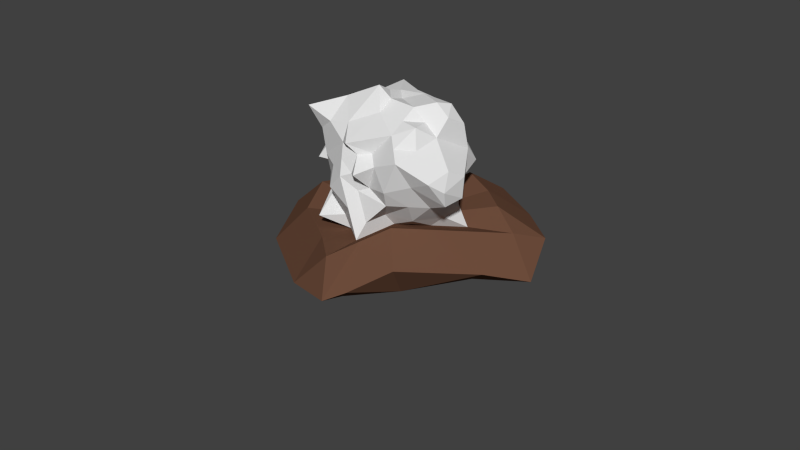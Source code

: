 # Source: MINERAL.blend  (saved by Blender 2.76.0; exported with 4.5.12 LTS)
import bpy
from mathutils import Matrix  # noqa: F401  (used for matrix-valued properties, if any)

bpy.ops.wm.read_factory_settings(use_empty=True)
scene = bpy.context.scene
scene.name = 'Scene'

# ---- collections
col_collection_1 = bpy.data.collections.new('Collection 1'); scene.collection.children.link(col_collection_1)

# ---- materials (node trees are filled in below, after node groups)
mat_cristal = bpy.data.materials.new('CRISTAL')
mat_cristal.alpha_threshold = 0.0
mat_cristal.use_transparent_shadow = False
mat_cristal.roughness = 0.5
mat_dirt = bpy.data.materials.new('DIRT')
mat_dirt.alpha_threshold = 0.0
mat_dirt.use_transparent_shadow = False
mat_dirt.diffuse_color = (0.1523, 0.07267, 0.04405, 1.0)
mat_dirt.roughness = 0.5
mat_dirt.specular_intensity = 0.0

# ---- material node trees

# ---- world
world_world = bpy.data.worlds.new('World'); scene.world = world_world
world_world.color = (0.05088, 0.05088, 0.05088)
world_world.use_sun_shadow = False
world_world.sun_shadow_jitter_overblur = 0.0
world_world.cycles.sampling_method = 'MANUAL'
world_world.cycles.sample_map_resolution = 256

# ---- meshes
me_icosphere = bpy.data.meshes.new('Icosphere')
me_icosphere.from_pydata([(0.6684, 0.9966, -2.197), (1.958, 0.132, -1.586), (0.5762, -0.22, -1.881), (-0.4977, 0.4856, -1.987), (0.2819, 1.647, -1.319), (1.432, 1.497, -1.382), (0.9875, -0.2704, -0.8334), (-0.0307, -0.02093, -0.9147), (-0.1389, 1.16, -0.7098), (0.8025, 1.349, -0.3465), (2.058, 0.5991, -0.1299), (0.5408, 0.466, -2.228), (1.272, 0.898, -2.146), (1.114, 0.06051, -1.741), (1.62, 0.8619, -1.556), (1.201, 1.232, -1.698), (0.1294, 0.9203, -2.148), (0.1528, 0.185, -2.318), (0.3743, 1.428, -2.163), (-0.133, 1.289, -1.727), (0.8942, 1.733, -1.195), (1.766, 0.5466, -0.9946), (1.636, 1.098, -1.087), (0.8029, -0.2779, -1.585), (1.356, -0.07789, -1.189), (-0.3816, 0.3453, -1.509), (0.02977, -0.109, -1.589), (-0.07465, 1.566, -0.8908), (-0.2784, 0.8944, -1.137), (1.18, 1.462, -0.7255), (0.5812, 1.609, -0.7733), (1.56, 0.09815, -0.3995), (0.09556, -0.6274, -1.07), (-0.7143, 0.7971, -0.6787), (0.2245, 1.612, -0.2708), (1.284, 1.092, 0.002528), (0.8574, -0.2755, -0.2258), (1.263, 0.3964, 0.2427), (0.7635, 0.899, 0.2196), (0.6046, 0.7313, -2.212), (1.6, 0.5794, -1.803), (0.7918, 0.05029, -1.84), (1.772, 0.5761, -1.473), (1.317, 1.364, -1.54), (0.3989, 0.9584, -2.172), (-0.3135, 0.353, -2.154), (0.4814, 1.251, -2.271), (0.2149, 1.417, -1.409), (1.185, 1.549, -1.33), (1.853, 0.4165, -1.267), (1.8, 0.8512, -0.7438), (0.6901, -0.1564, -1.679), (1.172, -0.1742, -1.011), (-0.5807, 0.4331, -1.75), (0.08473, -0.08458, -1.154), (0.1588, 1.575, -1.088), (-0.2117, 0.9372, -0.8754), (1.306, 1.48, -1.054), (0.6919, 1.479, -0.5599), (1.165, -0.103, -0.7104), (0.03243, -0.3242, -0.9923), (-0.4296, 0.8886, -0.6463), (0.5135, 1.481, -0.3087), (1.733, 0.865, -0.1051), (0.8112, -0.7221, -0.8767), (0.9953, 0.3622, 0.2549), (-0.201, 1.012, -0.4234), (0.6742, 1.107, -0.1574), (0.6442, 0.1959, -1.902), (1.049, 0.9149, -2.034), (1.527, 0.1734, -1.64), (1.518, 1.181, -1.394), (1.02, 1.095, -1.85), (-0.3252, 0.7206, -2.069), (0.4502, 0.05541, -1.947), (0.4286, 1.525, -1.718), (-0.4564, 0.905, -1.859), (0.6655, 1.593, -1.282), (1.865, 0.5755, -0.6975), (1.534, 1.297, -1.235), (0.9097, -0.4008, -1.248), (1.648, 0.1042, -1.364), (-0.2471, 0.1349, -1.137), (0.3887, -0.0916, -1.583), (-0.1098, 1.273, -0.7523), (-0.6143, 0.7273, -1.661), (0.9911, 1.406, -0.536), (0.4868, 1.597, -1.029), (1.871, 0.3681, -0.3061), (0.5415, -0.4489, -0.9516), (-0.3725, 0.3881, -0.7967), (0.03974, 1.296, -0.4423), (0.9346, 1.204, -0.2659), (1.722, 0.5172, 0.01505), (1.013, 0.6477, 0.2312), (1.259, 0.8733, 0.1614), (1.004, 1.033, 0.2097), (0.263, 0.7117, -0.08544), (0.3852, 1.239, -0.1195), (0.1023, 1.085, -0.2367), (0.3676, -0.4683, -0.7418), (1.06, 0.06042, 0.008452), (1.209, -0.08869, -0.3127), (1.428, 0.1056, -0.1209), (1.488, 1.219, -0.5695), (1.408, 1.28, -0.9063), (1.123, 1.26, -0.4554), (0.4028, 1.61, -0.5221), (0.2404, 1.7, -0.7981), (0.07491, 1.589, -0.5808), (-0.4964, 0.8457, -0.9078), (-0.4152, 0.6394, -1.421), (-0.4628, 0.5516, -0.9962), (0.1479, -0.3878, -1.232), (0.5015, -0.213, -1.489), (0.4492, -0.4526, -1.328), (1.349, -0.006714, -0.8879), (1.561, 0.2344, -1.092), (1.571, -0.08639, -0.779), (0.8809, 1.607, -0.7078), (1.059, 1.532, -1.002), (0.7599, 1.605, -1.025), (-0.1765, 1.23, -1.014), (-0.01862, 1.408, -1.211), (-0.2909, 1.111, -1.53), (-0.1759, 0.1181, -1.549), (-0.1146, 0.2244, -1.937), (0.09757, -0.085, -1.869), (1.079, -0.1779, -1.387), (0.9587, -0.1087, -1.663), (1.235, -0.008692, -1.465), (1.937, 0.7564, -0.9306), (1.685, 0.7062, -1.201), (1.62, 0.9819, -1.247), (1.07, 1.416, -1.488), (0.8329, 1.349, -1.925), (0.7017, 1.534, -1.714), (0.08077, 1.397, -2.036), (0.212, 1.213, -2.247), (-0.001778, 1.105, -1.937), (0.1411, 0.5526, -2.233), (0.36, 0.7434, -2.346), (0.3468, 0.3255, -2.273), (1.403, 1.049, -1.553), (1.432, 0.8692, -1.736), (1.23, 1.052, -1.882), (1.004, 0.01823, -1.911), (0.9853, 0.6497, -2.049), (1.263, 0.2985, -1.833), (-0.07135, -0.7034, -1.447), (-0.1745, -0.2079, -1.32), (-0.7331, 0.4606, -1.127), (-1.292, 1.129, -0.9342), (1.531, 0.8848, 0.5527), (1.123, 1.296, 0.5338), (0.4764, -0.939, -1.037), (0.03181, -1.199, -1.573), (-0.8265, 1.278, -0.8812), (0.3054, 0.9895, 0.03533), (1.277, -0.6239, -0.1941), (1.608, -0.07492, 0.1888), (1.502, 0.4182, 0.5915), (-0.5208, -1.324, -1.481), (1.408, -1.21, 0.3109), (1.882, -0.4246, 0.8586), (1.188, 1.536, 1.352), (0.01822, 1.098, 0.6391), (0.04284, 1.599, -0.2119), (-0.4528, 1.481, -0.517), (-0.371, -1.637, -1.431), (0.2629, -1.661, -0.8953), (1.73, 0.2808, 1.435), (1.772, 0.9484, 1.379), (-0.3574, 1.971, 0.2854), (-1.067, 1.801, -0.1511), (-1.467, 0.3415, -1.024), (-0.6684, -0.6148, -1.3), (-1.601, 1.512, -0.6721), (-1.967, 0.8288, -0.8323), (1.105, 0.2009, 1.463), (-0.7747, -0.5684, -0.6091), (1.203, -0.6125, 1.226), (0.1818, -0.1802, 0.6103), (-0.2323, -0.4826, 0.1965), (-0.02361, 0.4305, 0.6946), (-0.6431, 0.739, 0.3651), (1.147, 0.8684, 1.408), (-0.4377, 0.1282, 0.2808), (-1.455, 1.018, -0.1914), (-1.249, 0.4076, -0.2757), (0.3334, -0.8857, 0.03412), (-0.3027, -1.258, -0.7329)], [], [(0, 69, 39), (1, 40, 42), (0, 39, 44), (0, 44, 46), (0, 46, 72), (1, 42, 49), (2, 41, 51), (3, 45, 53), (4, 47, 55), (5, 48, 57), (1, 49, 81), (2, 51, 83), (3, 53, 85), (4, 55, 87), (5, 57, 79), (6, 59, 64), (8, 61, 66), (9, 62, 67), (10, 63, 93), (37, 94, 65), (37, 95, 94), (35, 92, 96), (38, 98, 97), (34, 91, 99), (32, 89, 100), (36, 102, 101), (31, 88, 103), (22, 104, 50), (22, 105, 104), (29, 86, 106), (30, 107, 58), (30, 108, 107), (27, 84, 109), (28, 110, 56), (28, 111, 110), (25, 82, 112), (26, 113, 54), (26, 114, 113), (23, 80, 115), (24, 116, 52), (24, 117, 116), (21, 78, 118), (29, 119, 86), (29, 120, 119), (20, 77, 121), (27, 122, 84), (27, 123, 122), (19, 76, 124), (25, 125, 82), (25, 126, 125), (17, 74, 127), (23, 128, 80), (23, 129, 128), (13, 70, 130), (21, 131, 78), (21, 132, 131), (14, 71, 133), (15, 134, 43), (15, 135, 134), (18, 75, 136), (18, 137, 75), (18, 138, 137), (16, 73, 139), (16, 140, 73), (16, 141, 140), (11, 68, 142), (14, 143, 71), (14, 144, 143), (12, 69, 145), (11, 146, 68), (11, 147, 146), (12, 40, 148), (148, 70, 13), (148, 40, 70), (40, 1, 70), (146, 148, 13), (146, 147, 148), (147, 12, 148), (68, 41, 2), (68, 146, 41), (146, 13, 41), (145, 72, 15), (145, 69, 72), (69, 0, 72), (143, 145, 15), (143, 144, 145), (144, 12, 145), (71, 43, 5), (71, 143, 43), (143, 15, 43), (142, 74, 17), (142, 68, 74), (68, 2, 74), (140, 142, 17), (140, 141, 142), (141, 11, 142), (73, 45, 3), (73, 140, 45), (140, 17, 45), (139, 76, 19), (139, 73, 76), (73, 3, 76), (137, 139, 19), (137, 138, 139), (138, 16, 139), (75, 47, 4), (75, 137, 47), (137, 19, 47), (136, 77, 20), (136, 75, 77), (75, 4, 77), (134, 136, 20), (134, 135, 136), (135, 18, 136), (43, 48, 5), (43, 134, 48), (134, 20, 48), (133, 79, 22), (133, 71, 79), (71, 5, 79), (131, 133, 22), (131, 132, 133), (132, 14, 133), (78, 50, 10), (78, 131, 50), (131, 22, 50), (130, 81, 24), (130, 70, 81), (70, 1, 81), (128, 130, 24), (128, 129, 130), (129, 13, 130), (80, 52, 6), (80, 128, 52), (128, 24, 52), (127, 83, 26), (127, 74, 83), (74, 2, 83), (125, 127, 26), (125, 126, 127), (126, 17, 127), (82, 54, 7), (82, 125, 54), (125, 26, 54), (124, 85, 28), (124, 76, 85), (76, 3, 85), (122, 124, 28), (122, 123, 124), (123, 19, 124), (84, 56, 8), (84, 122, 56), (122, 28, 56), (121, 87, 30), (121, 77, 87), (77, 4, 87), (119, 121, 30), (119, 120, 121), (120, 20, 121), (86, 58, 9), (86, 119, 58), (119, 30, 58), (118, 88, 31), (118, 78, 88), (78, 10, 88), (116, 118, 31), (116, 117, 118), (117, 21, 118), (52, 59, 6), (52, 116, 59), (116, 31, 59), (115, 89, 32), (115, 80, 89), (80, 6, 89), (113, 115, 32), (113, 114, 115), (114, 23, 115), (54, 60, 7), (54, 113, 60), (113, 32, 60), (112, 90, 33), (112, 82, 90), (82, 7, 90), (110, 112, 33), (110, 111, 112), (111, 25, 112), (56, 61, 8), (56, 110, 61), (110, 33, 61), (109, 91, 34), (109, 84, 91), (84, 8, 91), (107, 109, 34), (107, 108, 109), (108, 27, 109), (58, 62, 9), (58, 107, 62), (107, 34, 62), (106, 92, 35), (106, 86, 92), (86, 9, 92), (104, 106, 35), (104, 105, 106), (105, 29, 106), (50, 63, 10), (50, 104, 63), (104, 35, 63), (103, 93, 37), (103, 88, 93), (88, 10, 93), (101, 103, 37), (101, 102, 103), (102, 31, 103), (101, 37, 65), (100, 64, 36), (100, 89, 64), (89, 6, 64), (99, 91, 66), (91, 8, 66), (97, 98, 99), (98, 34, 99), (96, 67, 38), (96, 92, 67), (92, 9, 67), (94, 96, 38), (94, 95, 96), (95, 35, 96), (93, 95, 37), (93, 63, 95), (63, 35, 95), (67, 98, 38), (67, 62, 98), (62, 34, 98), (64, 102, 36), (64, 59, 102), (59, 31, 102), (79, 105, 22), (79, 57, 105), (57, 29, 105), (87, 108, 30), (87, 55, 108), (55, 27, 108), (85, 111, 28), (85, 53, 111), (53, 25, 111), (83, 114, 26), (83, 51, 114), (51, 23, 114), (81, 117, 24), (81, 49, 117), (49, 21, 117), (57, 120, 29), (57, 48, 120), (48, 20, 120), (55, 123, 27), (55, 47, 123), (47, 19, 123), (53, 126, 25), (53, 45, 126), (45, 17, 126), (51, 129, 23), (51, 41, 129), (41, 13, 129), (49, 132, 21), (49, 42, 132), (42, 14, 132), (72, 135, 15), (72, 46, 135), (46, 18, 135), (46, 138, 18), (46, 44, 138), (44, 16, 138), (44, 141, 16), (44, 39, 141), (39, 11, 141), (42, 144, 14), (42, 40, 144), (40, 12, 144), (39, 147, 11), (39, 69, 147), (69, 12, 147), (32, 100, 155, 156), (97, 99, 167, 158), (7, 60, 149, 150), (66, 61, 157, 168), (33, 90, 151, 152), (36, 101, 160, 159), (65, 94, 153, 161), (100, 36, 159, 155), (61, 33, 152, 157), (99, 66, 168, 167), (60, 32, 156, 149), (90, 7, 150, 151), (94, 38, 154, 153), (38, 97, 158, 154), (101, 65, 161, 160), (153, 154, 165, 172), (149, 156, 169, 162), (152, 151, 175, 178), (159, 160, 164, 163), (150, 149, 162, 176), (155, 159, 163, 170), (160, 161, 171, 164), (154, 158, 166, 165), (158, 167, 173, 166), (168, 157, 177, 174), (156, 155, 170, 169), (161, 153, 172, 171), (167, 168, 174, 173), (151, 150, 176, 175), (157, 152, 178, 177), (176, 162, 180), (165, 166, 186), (185, 187, 184), (185, 188, 187), (178, 175, 189), (183, 190, 182), (183, 191, 190), (163, 164, 181), (181, 171, 179), (181, 164, 171), (190, 170, 163), (190, 191, 170), (191, 169, 170), (182, 181, 179), (182, 190, 181), (190, 163, 181), (189, 180, 183), (189, 175, 180), (175, 176, 180), (187, 189, 183), (187, 188, 189), (188, 178, 189), (184, 182, 179), (184, 187, 182), (187, 183, 182), (173, 174, 185), (166, 173, 185), (186, 184, 179), (186, 166, 184), (166, 185, 184), (171, 186, 179), (171, 172, 186), (172, 165, 186), (174, 188, 185), (174, 177, 188), (177, 178, 188), (180, 191, 183), (180, 162, 191), (162, 169, 191)])
me_icosphere.polygons.foreach_set('material_index', [0, 0, 0, 0, 0, 0, 0, 0, 0, 0, 0, 0, 0, 0, 0, 0, 0, 0, 0, 0, 0, 0, 0, 0, 0, 0, 0, 0, 0, 0, 0, 0, 0, 0, 0, 0, 0, 0, 0, 0, 0, 0, 0, 0, 0, 0, 0, 0, 0, 0, 0, 0, 0, 0, 0, 0, 0, 0, 0, 0, 0, 0, 0, 0, 0, 0, 0, 0, 0, 0, 0, 0, 0, 0, 0, 0, 0, 0, 0, 0, 0, 0, 0, 0, 0, 0, 0, 0, 0, 0, 0, 0, 0, 0, 0, 0, 0, 0, 0, 0, 0, 0, 0, 0, 0, 0, 0, 0, 0, 0, 0, 0, 0, 0, 0, 0, 0, 0, 0, 0, 0, 0, 0, 0, 0, 0, 0, 0, 0, 0, 0, 0, 0, 0, 0, 0, 0, 0, 0, 0, 0, 0, 0, 0, 0, 0, 0, 0, 0, 0, 0, 0, 0, 0, 0, 0, 0, 0, 0, 0, 0, 0, 0, 0, 0, 0, 0, 0, 0, 0, 0, 0, 0, 0, 0, 0, 0, 0, 0, 0, 0, 0, 0, 0, 0, 0, 0, 0, 0, 0, 0, 0, 0, 0, 0, 0, 0, 0, 0, 0, 0, 0, 0, 0, 0, 0, 0, 0, 0, 0, 0, 0, 0, 0, 0, 0, 0, 0, 0, 0, 0, 0, 0, 0, 0, 0, 0, 0, 0, 0, 0, 0, 0, 0, 0, 0, 0, 0, 0, 0, 0, 0, 0, 0, 0, 0, 0, 0, 0, 0, 0, 0, 0, 0, 0, 0, 0, 0, 0, 0, 0, 0, 0, 0, 0, 0, 0, 0, 0, 0, 0, 0, 0, 0, 0, 0, 0, 0, 0, 0, 0, 1, 1, 1, 1, 1, 1, 1, 1, 1, 1, 1, 1, 1, 1, 1, 1, 1, 1, 1, 1, 1, 1, 1, 1, 1, 1, 1, 1, 1, 1, 1, 1, 1, 1, 1, 1, 1, 1, 1, 1, 1, 1, 1, 1, 1, 1, 1, 1, 1, 1, 1, 1, 1, 1, 1, 1, 1, 1, 1, 1, 1, 1, 1, 1, 1, 1, 1, 1, 1])
me_icosphere.materials.append(mat_cristal)
me_icosphere.materials.append(mat_dirt)
me_icosphere.use_remesh_preserve_volume = False
me_icosphere.use_remesh_preserve_attributes = False
me_icosphere.use_mirror_vertex_groups = False
me_icosphere.update()

# ---- objects
ob_icosphere = bpy.data.objects.new('Icosphere', me_icosphere)

# ---- transforms, parenting, visibility, modifiers, constraints
ob_icosphere.location = (0.0, -0.2588, 0.0)
ob_icosphere.rotation_euler = (2.615, -0.4984, 3.136)
ob_icosphere.lineart.crease_threshold = 0.0

# ---- collection membership
col_collection_1.objects.link(ob_icosphere)

# ---- scene / render settings (as saved in the file)
scene.frame_start = 1; scene.frame_end = 250; scene.frame_set(1)
scene.render.engine = 'BLENDER_EEVEE_NEXT'
scene.render.resolution_percentage = 50
scene.render.dither_intensity = 0.0
scene.cycles.use_denoising = False
scene.cycles.samples = 10
scene.cycles.sampling_pattern = 'TABULATED_SOBOL'
scene.cycles.light_sampling_threshold = 0.0
scene.cycles.use_adaptive_sampling = False
scene.cycles.use_light_tree = False
scene.cycles.blur_glossy = 0.0
scene.cycles.pixel_filter_type = 'GAUSSIAN'
scene.cycles.sample_clamp_indirect = 0.0
scene.view_settings.view_transform = 'Standard'
bpy.context.view_layer.update()

# ---- added for rendering (the .blend has no active camera and no usable light): camera, sun
cam_auto = bpy.data.cameras.new('AutoCamera')
cam_auto.lens = 50.0
cam_auto.sensor_width = 36.0
cam_auto.clip_end = 1000.0
ob_auto_camera = bpy.data.objects.new('AutoCamera', cam_auto)
scene.collection.objects.link(ob_auto_camera)
ob_auto_camera.location = (9.56311, -11.6083, 7.93205)
ob_auto_camera.rotation_euler = (1.09748, -7.21219e-08, 0.694738)
scene.camera = ob_auto_camera
light_auto_sun = bpy.data.lights.new('AutoSun', 'SUN')
light_auto_sun.energy = 3.0
light_auto_sun.angle = 0.0523599
ob_auto_sun = bpy.data.objects.new('AutoSun', light_auto_sun)
scene.collection.objects.link(ob_auto_sun)
ob_auto_sun.rotation_euler = (0.872665, 0.174533, 0.523599)
bpy.context.view_layer.update()
